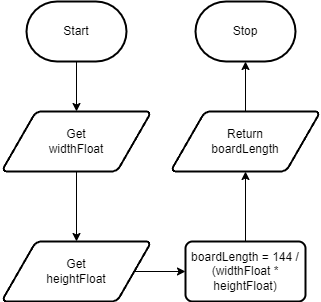

The diagram above was exported from draw.io. Its source (the exported page's mxGraphModel, read from the mxfile embedded in the PNG):
<mxGraphModel dx="1086" dy="700" grid="1" gridSize="10" guides="1" tooltips="1" connect="1" arrows="1" fold="1" page="1" pageScale="1" pageWidth="827" pageHeight="1169" math="0" shadow="0">
  <root>
    <mxCell id="0" />
    <mxCell id="1" parent="0" />
    <mxCell id="2" style="edgeStyle=none;html=1;entryX=0.5;entryY=0;entryDx=0;entryDy=0;" edge="1" parent="1" source="3" target="5">
      <mxGeometry relative="1" as="geometry" />
    </mxCell>
    <mxCell id="3" value="Start" style="strokeWidth=2;html=1;shape=mxgraph.flowchart.terminator;whiteSpace=wrap;" vertex="1" parent="1">
      <mxGeometry x="270" y="250" width="100" height="60" as="geometry" />
    </mxCell>
    <mxCell id="4" style="edgeStyle=none;html=1;entryX=0.5;entryY=0;entryDx=0;entryDy=0;" edge="1" parent="1" source="5" target="9">
      <mxGeometry relative="1" as="geometry" />
    </mxCell>
    <mxCell id="5" value="Get&lt;br&gt;widthFloat" style="shape=parallelogram;html=1;strokeWidth=2;perimeter=parallelogramPerimeter;whiteSpace=wrap;rounded=1;arcSize=12;size=0.23;" vertex="1" parent="1">
      <mxGeometry x="245" y="360" width="150" height="60" as="geometry" />
    </mxCell>
    <mxCell id="6" style="edgeStyle=none;html=1;entryX=0.5;entryY=1;entryDx=0;entryDy=0;" edge="1" parent="1" source="7" target="11">
      <mxGeometry relative="1" as="geometry" />
    </mxCell>
    <mxCell id="7" value="&lt;div&gt;boardLength = 144 / (widthFloat * heightFloat)&lt;/div&gt;" style="rounded=1;whiteSpace=wrap;html=1;absoluteArcSize=1;arcSize=14;strokeWidth=2;" vertex="1" parent="1">
      <mxGeometry x="429" y="490" width="120" height="60" as="geometry" />
    </mxCell>
    <mxCell id="8" style="edgeStyle=none;html=1;entryX=0;entryY=0.5;entryDx=0;entryDy=0;" edge="1" parent="1" source="9" target="7">
      <mxGeometry relative="1" as="geometry" />
    </mxCell>
    <mxCell id="9" value="Get&lt;br&gt;heightFloat" style="shape=parallelogram;html=1;strokeWidth=2;perimeter=parallelogramPerimeter;whiteSpace=wrap;rounded=1;arcSize=12;size=0.23;" vertex="1" parent="1">
      <mxGeometry x="245" y="490" width="150" height="60" as="geometry" />
    </mxCell>
    <mxCell id="10" style="edgeStyle=none;html=1;entryX=0.5;entryY=1;entryDx=0;entryDy=0;entryPerimeter=0;" edge="1" parent="1" source="11" target="12">
      <mxGeometry relative="1" as="geometry" />
    </mxCell>
    <mxCell id="11" value="Return&lt;br&gt;boardLength" style="shape=parallelogram;html=1;strokeWidth=2;perimeter=parallelogramPerimeter;whiteSpace=wrap;rounded=1;arcSize=12;size=0.23;" vertex="1" parent="1">
      <mxGeometry x="414" y="360" width="150" height="60" as="geometry" />
    </mxCell>
    <mxCell id="12" value="Stop" style="strokeWidth=2;html=1;shape=mxgraph.flowchart.terminator;whiteSpace=wrap;" vertex="1" parent="1">
      <mxGeometry x="439" y="250" width="100" height="60" as="geometry" />
    </mxCell>
  </root>
</mxGraphModel>